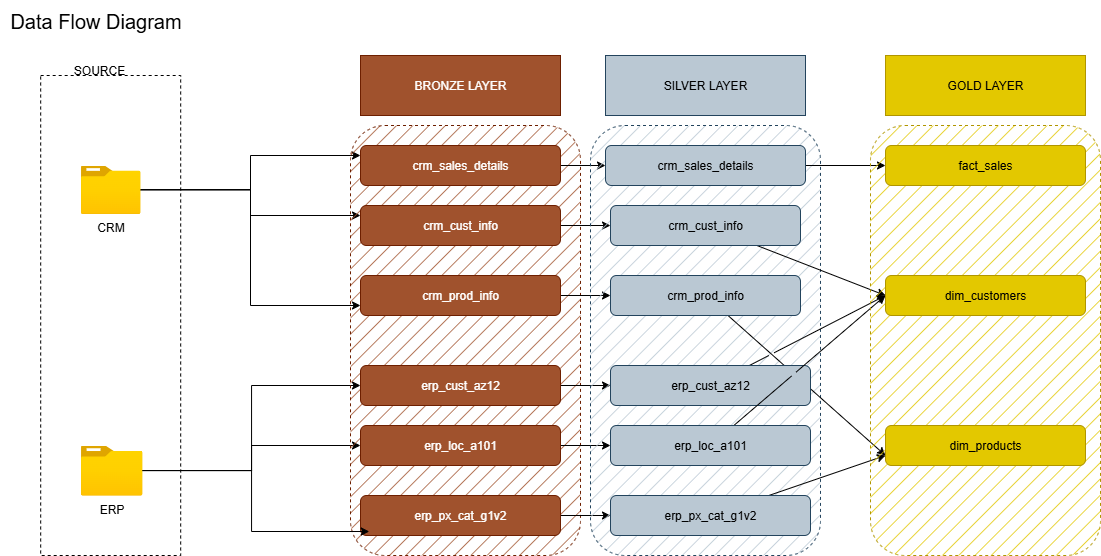

The diagram above was exported from draw.io. Its source (the exported page's mxGraphModel, read from the mxfile embedded in the PNG):
<mxGraphModel dx="1626" dy="1136" grid="1" gridSize="10" guides="1" tooltips="1" connect="1" arrows="1" fold="1" page="0" pageScale="1" pageWidth="850" pageHeight="1100" math="0" shadow="0">
  <root>
    <mxCell id="0" />
    <mxCell id="1" parent="0" />
    <mxCell id="m0crfEuheVIg3dgMyB66-1" value="&lt;font style=&quot;font-size: 20px;&quot;&gt;Data Flow Diagram&lt;/font&gt;" style="text;html=1;align=center;verticalAlign=middle;resizable=0;points=[];autosize=1;strokeColor=none;fillColor=none;" parent="1" vertex="1">
      <mxGeometry x="-10" y="-115" width="190" height="40" as="geometry" />
    </mxCell>
    <mxCell id="m0crfEuheVIg3dgMyB66-3" value="" style="rounded=0;whiteSpace=wrap;html=1;fillColor=none;dashed=1;" parent="1" vertex="1">
      <mxGeometry x="30.18" y="-40" width="140" height="480" as="geometry" />
    </mxCell>
    <mxCell id="m0crfEuheVIg3dgMyB66-5" value="SOURCE&lt;span style=&quot;white-space: pre;&quot;&gt;&#09;&lt;/span&gt;" style="rounded=1;whiteSpace=wrap;html=1;fillColor=none;strokeColor=none;" parent="1" vertex="1">
      <mxGeometry x="50" y="-75" width="80" height="60" as="geometry" />
    </mxCell>
    <mxCell id="m0crfEuheVIg3dgMyB66-26" style="edgeStyle=orthogonalEdgeStyle;rounded=0;orthogonalLoop=1;jettySize=auto;html=1;entryX=0;entryY=0.25;entryDx=0;entryDy=0;" parent="1" source="m0crfEuheVIg3dgMyB66-6" target="m0crfEuheVIg3dgMyB66-14" edge="1">
      <mxGeometry relative="1" as="geometry" />
    </mxCell>
    <mxCell id="m0crfEuheVIg3dgMyB66-27" style="edgeStyle=orthogonalEdgeStyle;rounded=0;orthogonalLoop=1;jettySize=auto;html=1;entryX=0;entryY=0.25;entryDx=0;entryDy=0;" parent="1" source="m0crfEuheVIg3dgMyB66-6" target="m0crfEuheVIg3dgMyB66-13" edge="1">
      <mxGeometry relative="1" as="geometry" />
    </mxCell>
    <mxCell id="m0crfEuheVIg3dgMyB66-28" style="edgeStyle=orthogonalEdgeStyle;rounded=0;orthogonalLoop=1;jettySize=auto;html=1;entryX=0;entryY=0.75;entryDx=0;entryDy=0;" parent="1" source="m0crfEuheVIg3dgMyB66-6" target="m0crfEuheVIg3dgMyB66-15" edge="1">
      <mxGeometry relative="1" as="geometry" />
    </mxCell>
    <mxCell id="m0crfEuheVIg3dgMyB66-6" value="CRM" style="image;aspect=fixed;html=1;points=[];align=center;fontSize=12;image=img/lib/azure2/general/Folder_Blank.svg;" parent="1" vertex="1">
      <mxGeometry x="70.36" y="50" width="59.64" height="48.4" as="geometry" />
    </mxCell>
    <mxCell id="m0crfEuheVIg3dgMyB66-29" style="edgeStyle=orthogonalEdgeStyle;rounded=0;orthogonalLoop=1;jettySize=auto;html=1;entryX=0;entryY=0.5;entryDx=0;entryDy=0;" parent="1" source="m0crfEuheVIg3dgMyB66-7" target="m0crfEuheVIg3dgMyB66-17" edge="1">
      <mxGeometry relative="1" as="geometry" />
    </mxCell>
    <mxCell id="m0crfEuheVIg3dgMyB66-30" style="edgeStyle=orthogonalEdgeStyle;rounded=0;orthogonalLoop=1;jettySize=auto;html=1;entryX=0;entryY=0.5;entryDx=0;entryDy=0;" parent="1" source="m0crfEuheVIg3dgMyB66-7" target="m0crfEuheVIg3dgMyB66-16" edge="1">
      <mxGeometry relative="1" as="geometry" />
    </mxCell>
    <mxCell id="m0crfEuheVIg3dgMyB66-7" value="ERP" style="image;aspect=fixed;html=1;points=[];align=center;fontSize=12;image=img/lib/azure2/general/Folder_Blank.svg;" parent="1" vertex="1">
      <mxGeometry x="70.36000000000001" y="330" width="61.61" height="50" as="geometry" />
    </mxCell>
    <mxCell id="m0crfEuheVIg3dgMyB66-9" value="" style="rounded=1;whiteSpace=wrap;html=1;fillColor=#a0522d;dashed=1;fontColor=#ffffff;strokeColor=#6D1F00;fillStyle=hatch;" parent="1" vertex="1">
      <mxGeometry x="340" y="10" width="230" height="430" as="geometry" />
    </mxCell>
    <mxCell id="m0crfEuheVIg3dgMyB66-12" value="BRONZE LAYER" style="rounded=0;whiteSpace=wrap;html=1;fillColor=#a0522d;strokeColor=#6D1F00;fontColor=#ffffff;" parent="1" vertex="1">
      <mxGeometry x="350" y="-60" width="200" height="60" as="geometry" />
    </mxCell>
    <mxCell id="zUaqudbsW5r5jWWzTaSh-9" style="edgeStyle=orthogonalEdgeStyle;rounded=0;orthogonalLoop=1;jettySize=auto;html=1;entryX=0;entryY=0.5;entryDx=0;entryDy=0;" parent="1" source="m0crfEuheVIg3dgMyB66-13" target="zUaqudbsW5r5jWWzTaSh-3" edge="1">
      <mxGeometry relative="1" as="geometry" />
    </mxCell>
    <mxCell id="m0crfEuheVIg3dgMyB66-13" value="crm_sales_details" style="rounded=1;whiteSpace=wrap;html=1;fillColor=#a0522d;fontColor=#ffffff;strokeColor=#6D1F00;" parent="1" vertex="1">
      <mxGeometry x="350" y="30" width="200" height="40" as="geometry" />
    </mxCell>
    <mxCell id="zUaqudbsW5r5jWWzTaSh-10" style="edgeStyle=orthogonalEdgeStyle;rounded=0;orthogonalLoop=1;jettySize=auto;html=1;" parent="1" source="m0crfEuheVIg3dgMyB66-14" target="zUaqudbsW5r5jWWzTaSh-4" edge="1">
      <mxGeometry relative="1" as="geometry" />
    </mxCell>
    <mxCell id="m0crfEuheVIg3dgMyB66-14" value="crm_cust_info" style="rounded=1;whiteSpace=wrap;html=1;fillColor=#a0522d;fontColor=#ffffff;strokeColor=#6D1F00;" parent="1" vertex="1">
      <mxGeometry x="350" y="90" width="200" height="40" as="geometry" />
    </mxCell>
    <mxCell id="zUaqudbsW5r5jWWzTaSh-11" style="edgeStyle=orthogonalEdgeStyle;rounded=0;orthogonalLoop=1;jettySize=auto;html=1;" parent="1" source="m0crfEuheVIg3dgMyB66-15" target="zUaqudbsW5r5jWWzTaSh-5" edge="1">
      <mxGeometry relative="1" as="geometry" />
    </mxCell>
    <mxCell id="m0crfEuheVIg3dgMyB66-15" value="crm_prod_info" style="rounded=1;whiteSpace=wrap;html=1;fillColor=#a0522d;fontColor=#ffffff;strokeColor=#6D1F00;" parent="1" vertex="1">
      <mxGeometry x="350" y="160" width="200" height="40" as="geometry" />
    </mxCell>
    <mxCell id="zUaqudbsW5r5jWWzTaSh-12" style="edgeStyle=orthogonalEdgeStyle;rounded=0;orthogonalLoop=1;jettySize=auto;html=1;" parent="1" source="m0crfEuheVIg3dgMyB66-16" target="zUaqudbsW5r5jWWzTaSh-6" edge="1">
      <mxGeometry relative="1" as="geometry" />
    </mxCell>
    <mxCell id="m0crfEuheVIg3dgMyB66-16" value="erp_cust_az12" style="rounded=1;whiteSpace=wrap;html=1;fillColor=#a0522d;fontColor=#ffffff;strokeColor=#6D1F00;" parent="1" vertex="1">
      <mxGeometry x="350" y="250" width="200" height="40" as="geometry" />
    </mxCell>
    <mxCell id="zUaqudbsW5r5jWWzTaSh-14" style="edgeStyle=orthogonalEdgeStyle;rounded=0;orthogonalLoop=1;jettySize=auto;html=1;" parent="1" source="m0crfEuheVIg3dgMyB66-17" target="zUaqudbsW5r5jWWzTaSh-7" edge="1">
      <mxGeometry relative="1" as="geometry" />
    </mxCell>
    <mxCell id="m0crfEuheVIg3dgMyB66-17" value="erp_loc_a101" style="rounded=1;whiteSpace=wrap;html=1;fillColor=#a0522d;fontColor=#ffffff;strokeColor=#6D1F00;" parent="1" vertex="1">
      <mxGeometry x="350" y="310" width="200" height="40" as="geometry" />
    </mxCell>
    <mxCell id="zUaqudbsW5r5jWWzTaSh-13" style="edgeStyle=orthogonalEdgeStyle;rounded=0;orthogonalLoop=1;jettySize=auto;html=1;" parent="1" source="m0crfEuheVIg3dgMyB66-18" target="zUaqudbsW5r5jWWzTaSh-8" edge="1">
      <mxGeometry relative="1" as="geometry" />
    </mxCell>
    <mxCell id="m0crfEuheVIg3dgMyB66-18" value="erp_px_cat_g1v2" style="rounded=1;whiteSpace=wrap;html=1;fillColor=#a0522d;fontColor=#ffffff;strokeColor=#6D1F00;" parent="1" vertex="1">
      <mxGeometry x="350" y="380" width="200" height="40" as="geometry" />
    </mxCell>
    <mxCell id="m0crfEuheVIg3dgMyB66-31" style="edgeStyle=orthogonalEdgeStyle;rounded=0;orthogonalLoop=1;jettySize=auto;html=1;entryX=0.044;entryY=0.9;entryDx=0;entryDy=0;entryPerimeter=0;" parent="1" source="m0crfEuheVIg3dgMyB66-7" target="m0crfEuheVIg3dgMyB66-18" edge="1">
      <mxGeometry relative="1" as="geometry" />
    </mxCell>
    <mxCell id="zUaqudbsW5r5jWWzTaSh-1" value="" style="rounded=1;whiteSpace=wrap;html=1;fillColor=#bac8d3;dashed=1;strokeColor=#23445d;fillStyle=hatch;" parent="1" vertex="1">
      <mxGeometry x="580" y="10" width="230" height="430" as="geometry" />
    </mxCell>
    <mxCell id="zUaqudbsW5r5jWWzTaSh-2" value="SILVER LAYER" style="rounded=0;whiteSpace=wrap;html=1;fillColor=#bac8d3;strokeColor=#23445d;" parent="1" vertex="1">
      <mxGeometry x="595" y="-60" width="200" height="60" as="geometry" />
    </mxCell>
    <mxCell id="mAfeA0l6R-ILrkxPSely-15" style="edgeStyle=orthogonalEdgeStyle;rounded=0;orthogonalLoop=1;jettySize=auto;html=1;entryX=0;entryY=0.5;entryDx=0;entryDy=0;" edge="1" parent="1" source="zUaqudbsW5r5jWWzTaSh-3" target="mAfeA0l6R-ILrkxPSely-8">
      <mxGeometry relative="1" as="geometry" />
    </mxCell>
    <mxCell id="zUaqudbsW5r5jWWzTaSh-3" value="crm_sales_details" style="rounded=1;whiteSpace=wrap;html=1;fillColor=#bac8d3;strokeColor=#23445d;" parent="1" vertex="1">
      <mxGeometry x="595" y="30" width="200" height="40" as="geometry" />
    </mxCell>
    <mxCell id="mAfeA0l6R-ILrkxPSely-17" style="rounded=0;orthogonalLoop=1;jettySize=auto;html=1;entryX=0;entryY=0.5;entryDx=0;entryDy=0;jumpStyle=gap;" edge="1" parent="1" source="zUaqudbsW5r5jWWzTaSh-4" target="mAfeA0l6R-ILrkxPSely-9">
      <mxGeometry relative="1" as="geometry" />
    </mxCell>
    <mxCell id="zUaqudbsW5r5jWWzTaSh-4" value="crm_cust_info" style="rounded=1;whiteSpace=wrap;html=1;fillColor=#bac8d3;strokeColor=#23445d;" parent="1" vertex="1">
      <mxGeometry x="600" y="90" width="190" height="40" as="geometry" />
    </mxCell>
    <mxCell id="mAfeA0l6R-ILrkxPSely-20" style="rounded=0;orthogonalLoop=1;jettySize=auto;html=1;entryX=0;entryY=0.75;entryDx=0;entryDy=0;jumpStyle=gap;" edge="1" parent="1" source="zUaqudbsW5r5jWWzTaSh-5" target="mAfeA0l6R-ILrkxPSely-10">
      <mxGeometry relative="1" as="geometry" />
    </mxCell>
    <mxCell id="zUaqudbsW5r5jWWzTaSh-5" value="crm_prod_info" style="rounded=1;whiteSpace=wrap;html=1;fillColor=#bac8d3;strokeColor=#23445d;" parent="1" vertex="1">
      <mxGeometry x="600" y="160" width="190" height="40" as="geometry" />
    </mxCell>
    <mxCell id="mAfeA0l6R-ILrkxPSely-18" style="rounded=0;orthogonalLoop=1;jettySize=auto;html=1;entryX=0;entryY=0.5;entryDx=0;entryDy=0;jumpStyle=gap;" edge="1" parent="1" source="zUaqudbsW5r5jWWzTaSh-6" target="mAfeA0l6R-ILrkxPSely-9">
      <mxGeometry relative="1" as="geometry" />
    </mxCell>
    <mxCell id="zUaqudbsW5r5jWWzTaSh-6" value="erp_cust_az12" style="rounded=1;whiteSpace=wrap;html=1;fillColor=#bac8d3;strokeColor=#23445d;" parent="1" vertex="1">
      <mxGeometry x="600" y="250" width="200" height="40" as="geometry" />
    </mxCell>
    <mxCell id="mAfeA0l6R-ILrkxPSely-19" style="rounded=0;orthogonalLoop=1;jettySize=auto;html=1;entryX=0;entryY=0.5;entryDx=0;entryDy=0;jumpStyle=gap;" edge="1" parent="1" source="zUaqudbsW5r5jWWzTaSh-7" target="mAfeA0l6R-ILrkxPSely-9">
      <mxGeometry relative="1" as="geometry" />
    </mxCell>
    <mxCell id="zUaqudbsW5r5jWWzTaSh-7" value="erp_loc_a101" style="rounded=1;whiteSpace=wrap;html=1;fillColor=#bac8d3;strokeColor=#23445d;" parent="1" vertex="1">
      <mxGeometry x="600" y="310" width="200" height="40" as="geometry" />
    </mxCell>
    <mxCell id="mAfeA0l6R-ILrkxPSely-21" style="rounded=0;orthogonalLoop=1;jettySize=auto;html=1;entryX=0;entryY=0.75;entryDx=0;entryDy=0;jumpStyle=gap;" edge="1" parent="1" source="zUaqudbsW5r5jWWzTaSh-8" target="mAfeA0l6R-ILrkxPSely-10">
      <mxGeometry relative="1" as="geometry" />
    </mxCell>
    <mxCell id="zUaqudbsW5r5jWWzTaSh-8" value="erp_px_cat_g1v2" style="rounded=1;whiteSpace=wrap;html=1;fillColor=#bac8d3;strokeColor=#23445d;" parent="1" vertex="1">
      <mxGeometry x="600" y="380" width="200" height="40" as="geometry" />
    </mxCell>
    <mxCell id="mAfeA0l6R-ILrkxPSely-2" style="edgeStyle=orthogonalEdgeStyle;rounded=0;orthogonalLoop=1;jettySize=auto;html=1;exitX=0.5;exitY=1;exitDx=0;exitDy=0;" edge="1" parent="1" source="zUaqudbsW5r5jWWzTaSh-7" target="zUaqudbsW5r5jWWzTaSh-7">
      <mxGeometry relative="1" as="geometry" />
    </mxCell>
    <mxCell id="mAfeA0l6R-ILrkxPSely-6" value="" style="rounded=1;whiteSpace=wrap;html=1;fillColor=#e3c800;dashed=1;strokeColor=#B09500;fillStyle=hatch;fontColor=#000000;" vertex="1" parent="1">
      <mxGeometry x="860" y="10" width="230" height="430" as="geometry" />
    </mxCell>
    <mxCell id="mAfeA0l6R-ILrkxPSely-7" value="GOLD LAYER" style="rounded=0;whiteSpace=wrap;html=1;fillColor=#e3c800;strokeColor=#B09500;fontColor=#000000;" vertex="1" parent="1">
      <mxGeometry x="875" y="-60" width="200" height="60" as="geometry" />
    </mxCell>
    <mxCell id="mAfeA0l6R-ILrkxPSely-8" value="fact_sales" style="rounded=1;whiteSpace=wrap;html=1;fillColor=#e3c800;strokeColor=#B09500;fontColor=#000000;" vertex="1" parent="1">
      <mxGeometry x="875" y="30" width="200" height="40" as="geometry" />
    </mxCell>
    <mxCell id="mAfeA0l6R-ILrkxPSely-9" value="dim_customers" style="rounded=1;whiteSpace=wrap;html=1;fillColor=#e3c800;strokeColor=#B09500;fontColor=#000000;" vertex="1" parent="1">
      <mxGeometry x="875" y="160" width="200" height="40" as="geometry" />
    </mxCell>
    <mxCell id="mAfeA0l6R-ILrkxPSely-10" value="dim_products" style="rounded=1;whiteSpace=wrap;html=1;fillColor=#e3c800;strokeColor=#B09500;fontColor=#000000;" vertex="1" parent="1">
      <mxGeometry x="875" y="310" width="200" height="40" as="geometry" />
    </mxCell>
    <mxCell id="mAfeA0l6R-ILrkxPSely-14" style="edgeStyle=orthogonalEdgeStyle;rounded=0;orthogonalLoop=1;jettySize=auto;html=1;exitX=0.5;exitY=1;exitDx=0;exitDy=0;fillColor=#e3c800;strokeColor=#B09500;" edge="1" parent="1">
      <mxGeometry relative="1" as="geometry">
        <mxPoint x="980" y="350" as="sourcePoint" />
        <mxPoint x="980" y="350" as="targetPoint" />
      </mxGeometry>
    </mxCell>
  </root>
</mxGraphModel>